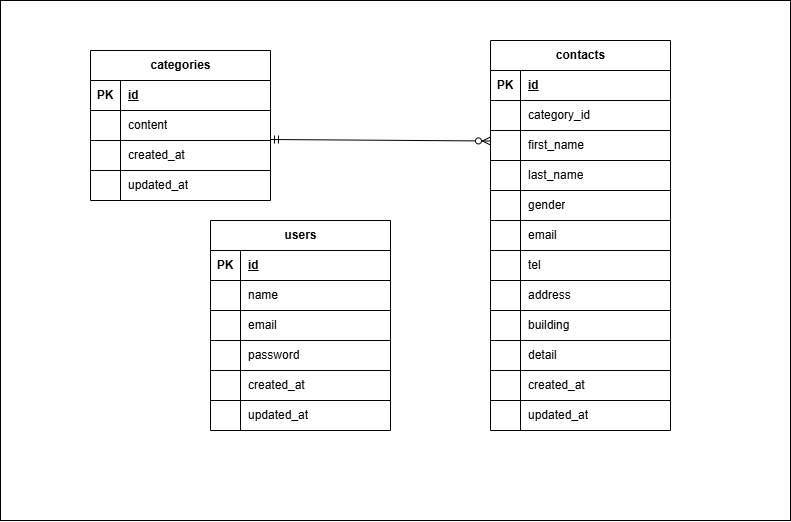

The diagram above was exported from draw.io. Its source (the exported page's mxGraphModel, read from the mxfile embedded in the PNG):
<mxGraphModel dx="953" dy="987" grid="1" gridSize="10" guides="1" tooltips="1" connect="1" arrows="1" fold="1" page="1" pageScale="1" pageWidth="827" pageHeight="1169" math="0" shadow="0">
  <root>
    <mxCell id="0" />
    <mxCell id="98" value="名称未設定レイヤ" parent="0" />
    <mxCell id="99" value="" style="rounded=0;whiteSpace=wrap;html=1;" vertex="1" parent="98">
      <mxGeometry x="40" width="790" height="520" as="geometry" />
    </mxCell>
    <mxCell id="1" parent="0" />
    <mxCell id="2" value="contacts" style="shape=table;startSize=30;container=1;collapsible=1;childLayout=tableLayout;fixedRows=1;rowLines=1;fontStyle=1;align=center;resizeLast=1;html=1;" parent="1" vertex="1">
      <mxGeometry x="530" y="40" width="180" height="390" as="geometry" />
    </mxCell>
    <mxCell id="3" value="" style="shape=tableRow;horizontal=0;startSize=0;swimlaneHead=0;swimlaneBody=0;fillColor=none;collapsible=0;dropTarget=0;points=[[0,0.5],[1,0.5]];portConstraint=eastwest;top=0;left=0;right=0;bottom=1;" parent="2" vertex="1">
      <mxGeometry y="30" width="180" height="30" as="geometry" />
    </mxCell>
    <mxCell id="4" value="PK" style="shape=partialRectangle;connectable=0;fillColor=none;top=0;left=0;bottom=0;right=0;fontStyle=1;overflow=hidden;whiteSpace=wrap;html=1;" parent="3" vertex="1">
      <mxGeometry width="30" height="30" as="geometry">
        <mxRectangle width="30" height="30" as="alternateBounds" />
      </mxGeometry>
    </mxCell>
    <mxCell id="5" value="id" style="shape=partialRectangle;connectable=0;fillColor=none;top=0;left=0;bottom=0;right=0;align=left;spacingLeft=6;fontStyle=5;overflow=hidden;whiteSpace=wrap;html=1;" parent="3" vertex="1">
      <mxGeometry x="30" width="150" height="30" as="geometry">
        <mxRectangle width="150" height="30" as="alternateBounds" />
      </mxGeometry>
    </mxCell>
    <mxCell id="6" value="" style="shape=tableRow;horizontal=0;startSize=0;swimlaneHead=0;swimlaneBody=0;fillColor=none;collapsible=0;dropTarget=0;points=[[0,0.5],[1,0.5]];portConstraint=eastwest;top=0;left=0;right=0;bottom=0;" parent="2" vertex="1">
      <mxGeometry y="60" width="180" height="30" as="geometry" />
    </mxCell>
    <mxCell id="7" value="" style="shape=partialRectangle;connectable=0;fillColor=none;top=0;left=0;bottom=0;right=0;editable=1;overflow=hidden;whiteSpace=wrap;html=1;" parent="6" vertex="1">
      <mxGeometry width="30" height="30" as="geometry">
        <mxRectangle width="30" height="30" as="alternateBounds" />
      </mxGeometry>
    </mxCell>
    <mxCell id="8" value="category_id" style="shape=partialRectangle;connectable=0;fillColor=none;top=0;left=0;bottom=0;right=0;align=left;spacingLeft=6;overflow=hidden;whiteSpace=wrap;html=1;" parent="6" vertex="1">
      <mxGeometry x="30" width="150" height="30" as="geometry">
        <mxRectangle width="150" height="30" as="alternateBounds" />
      </mxGeometry>
    </mxCell>
    <mxCell id="77" style="shape=tableRow;horizontal=0;startSize=0;swimlaneHead=0;swimlaneBody=0;fillColor=none;collapsible=0;dropTarget=0;points=[[0,0.5],[1,0.5]];portConstraint=eastwest;top=0;left=0;right=0;bottom=0;" parent="2" vertex="1">
      <mxGeometry y="90" width="180" height="30" as="geometry" />
    </mxCell>
    <mxCell id="78" style="shape=partialRectangle;connectable=0;fillColor=none;top=0;left=0;bottom=0;right=0;editable=1;overflow=hidden;whiteSpace=wrap;html=1;" parent="77" vertex="1">
      <mxGeometry width="30" height="30" as="geometry">
        <mxRectangle width="30" height="30" as="alternateBounds" />
      </mxGeometry>
    </mxCell>
    <mxCell id="79" value="first_name" style="shape=partialRectangle;connectable=0;fillColor=none;top=0;left=0;bottom=0;right=0;align=left;spacingLeft=6;overflow=hidden;whiteSpace=wrap;html=1;" parent="77" vertex="1">
      <mxGeometry x="30" width="150" height="30" as="geometry">
        <mxRectangle width="150" height="30" as="alternateBounds" />
      </mxGeometry>
    </mxCell>
    <mxCell id="80" style="shape=tableRow;horizontal=0;startSize=0;swimlaneHead=0;swimlaneBody=0;fillColor=none;collapsible=0;dropTarget=0;points=[[0,0.5],[1,0.5]];portConstraint=eastwest;top=0;left=0;right=0;bottom=0;" parent="2" vertex="1">
      <mxGeometry y="120" width="180" height="30" as="geometry" />
    </mxCell>
    <mxCell id="81" style="shape=partialRectangle;connectable=0;fillColor=none;top=0;left=0;bottom=0;right=0;editable=1;overflow=hidden;whiteSpace=wrap;html=1;" parent="80" vertex="1">
      <mxGeometry width="30" height="30" as="geometry">
        <mxRectangle width="30" height="30" as="alternateBounds" />
      </mxGeometry>
    </mxCell>
    <mxCell id="82" value="last_name" style="shape=partialRectangle;connectable=0;fillColor=none;top=0;left=0;bottom=0;right=0;align=left;spacingLeft=6;overflow=hidden;whiteSpace=wrap;html=1;" parent="80" vertex="1">
      <mxGeometry x="30" width="150" height="30" as="geometry">
        <mxRectangle width="150" height="30" as="alternateBounds" />
      </mxGeometry>
    </mxCell>
    <mxCell id="83" style="shape=tableRow;horizontal=0;startSize=0;swimlaneHead=0;swimlaneBody=0;fillColor=none;collapsible=0;dropTarget=0;points=[[0,0.5],[1,0.5]];portConstraint=eastwest;top=0;left=0;right=0;bottom=0;" parent="2" vertex="1">
      <mxGeometry y="150" width="180" height="30" as="geometry" />
    </mxCell>
    <mxCell id="84" style="shape=partialRectangle;connectable=0;fillColor=none;top=0;left=0;bottom=0;right=0;editable=1;overflow=hidden;whiteSpace=wrap;html=1;" parent="83" vertex="1">
      <mxGeometry width="30" height="30" as="geometry">
        <mxRectangle width="30" height="30" as="alternateBounds" />
      </mxGeometry>
    </mxCell>
    <mxCell id="85" value="gender" style="shape=partialRectangle;connectable=0;fillColor=none;top=0;left=0;bottom=0;right=0;align=left;spacingLeft=6;overflow=hidden;whiteSpace=wrap;html=1;" parent="83" vertex="1">
      <mxGeometry x="30" width="150" height="30" as="geometry">
        <mxRectangle width="150" height="30" as="alternateBounds" />
      </mxGeometry>
    </mxCell>
    <mxCell id="86" style="shape=tableRow;horizontal=0;startSize=0;swimlaneHead=0;swimlaneBody=0;fillColor=none;collapsible=0;dropTarget=0;points=[[0,0.5],[1,0.5]];portConstraint=eastwest;top=0;left=0;right=0;bottom=0;" parent="2" vertex="1">
      <mxGeometry y="180" width="180" height="30" as="geometry" />
    </mxCell>
    <mxCell id="87" style="shape=partialRectangle;connectable=0;fillColor=none;top=0;left=0;bottom=0;right=0;editable=1;overflow=hidden;whiteSpace=wrap;html=1;" parent="86" vertex="1">
      <mxGeometry width="30" height="30" as="geometry">
        <mxRectangle width="30" height="30" as="alternateBounds" />
      </mxGeometry>
    </mxCell>
    <mxCell id="88" value="email" style="shape=partialRectangle;connectable=0;fillColor=none;top=0;left=0;bottom=0;right=0;align=left;spacingLeft=6;overflow=hidden;whiteSpace=wrap;html=1;" parent="86" vertex="1">
      <mxGeometry x="30" width="150" height="30" as="geometry">
        <mxRectangle width="150" height="30" as="alternateBounds" />
      </mxGeometry>
    </mxCell>
    <mxCell id="89" style="shape=tableRow;horizontal=0;startSize=0;swimlaneHead=0;swimlaneBody=0;fillColor=none;collapsible=0;dropTarget=0;points=[[0,0.5],[1,0.5]];portConstraint=eastwest;top=0;left=0;right=0;bottom=0;" parent="2" vertex="1">
      <mxGeometry y="210" width="180" height="30" as="geometry" />
    </mxCell>
    <mxCell id="90" style="shape=partialRectangle;connectable=0;fillColor=none;top=0;left=0;bottom=0;right=0;editable=1;overflow=hidden;whiteSpace=wrap;html=1;" parent="89" vertex="1">
      <mxGeometry width="30" height="30" as="geometry">
        <mxRectangle width="30" height="30" as="alternateBounds" />
      </mxGeometry>
    </mxCell>
    <mxCell id="91" value="tel" style="shape=partialRectangle;connectable=0;fillColor=none;top=0;left=0;bottom=0;right=0;align=left;spacingLeft=6;overflow=hidden;whiteSpace=wrap;html=1;" parent="89" vertex="1">
      <mxGeometry x="30" width="150" height="30" as="geometry">
        <mxRectangle width="150" height="30" as="alternateBounds" />
      </mxGeometry>
    </mxCell>
    <mxCell id="92" style="shape=tableRow;horizontal=0;startSize=0;swimlaneHead=0;swimlaneBody=0;fillColor=none;collapsible=0;dropTarget=0;points=[[0,0.5],[1,0.5]];portConstraint=eastwest;top=0;left=0;right=0;bottom=0;" parent="2" vertex="1">
      <mxGeometry y="240" width="180" height="30" as="geometry" />
    </mxCell>
    <mxCell id="93" style="shape=partialRectangle;connectable=0;fillColor=none;top=0;left=0;bottom=0;right=0;editable=1;overflow=hidden;whiteSpace=wrap;html=1;" parent="92" vertex="1">
      <mxGeometry width="30" height="30" as="geometry">
        <mxRectangle width="30" height="30" as="alternateBounds" />
      </mxGeometry>
    </mxCell>
    <mxCell id="94" value="address" style="shape=partialRectangle;connectable=0;fillColor=none;top=0;left=0;bottom=0;right=0;align=left;spacingLeft=6;overflow=hidden;whiteSpace=wrap;html=1;" parent="92" vertex="1">
      <mxGeometry x="30" width="150" height="30" as="geometry">
        <mxRectangle width="150" height="30" as="alternateBounds" />
      </mxGeometry>
    </mxCell>
    <mxCell id="95" style="shape=tableRow;horizontal=0;startSize=0;swimlaneHead=0;swimlaneBody=0;fillColor=none;collapsible=0;dropTarget=0;points=[[0,0.5],[1,0.5]];portConstraint=eastwest;top=0;left=0;right=0;bottom=0;" parent="2" vertex="1">
      <mxGeometry y="270" width="180" height="30" as="geometry" />
    </mxCell>
    <mxCell id="96" style="shape=partialRectangle;connectable=0;fillColor=none;top=0;left=0;bottom=0;right=0;editable=1;overflow=hidden;whiteSpace=wrap;html=1;" parent="95" vertex="1">
      <mxGeometry width="30" height="30" as="geometry">
        <mxRectangle width="30" height="30" as="alternateBounds" />
      </mxGeometry>
    </mxCell>
    <mxCell id="97" value="building" style="shape=partialRectangle;connectable=0;fillColor=none;top=0;left=0;bottom=0;right=0;align=left;spacingLeft=6;overflow=hidden;whiteSpace=wrap;html=1;" parent="95" vertex="1">
      <mxGeometry x="30" width="150" height="30" as="geometry">
        <mxRectangle width="150" height="30" as="alternateBounds" />
      </mxGeometry>
    </mxCell>
    <mxCell id="9" value="" style="shape=tableRow;horizontal=0;startSize=0;swimlaneHead=0;swimlaneBody=0;fillColor=none;collapsible=0;dropTarget=0;points=[[0,0.5],[1,0.5]];portConstraint=eastwest;top=0;left=0;right=0;bottom=0;" parent="2" vertex="1">
      <mxGeometry y="300" width="180" height="30" as="geometry" />
    </mxCell>
    <mxCell id="10" value="" style="shape=partialRectangle;connectable=0;fillColor=none;top=0;left=0;bottom=0;right=0;editable=1;overflow=hidden;whiteSpace=wrap;html=1;" parent="9" vertex="1">
      <mxGeometry width="30" height="30" as="geometry">
        <mxRectangle width="30" height="30" as="alternateBounds" />
      </mxGeometry>
    </mxCell>
    <mxCell id="11" value="detail" style="shape=partialRectangle;connectable=0;fillColor=none;top=0;left=0;bottom=0;right=0;align=left;spacingLeft=6;overflow=hidden;whiteSpace=wrap;html=1;" parent="9" vertex="1">
      <mxGeometry x="30" width="150" height="30" as="geometry">
        <mxRectangle width="150" height="30" as="alternateBounds" />
      </mxGeometry>
    </mxCell>
    <mxCell id="48" style="shape=tableRow;horizontal=0;startSize=0;swimlaneHead=0;swimlaneBody=0;fillColor=none;collapsible=0;dropTarget=0;points=[[0,0.5],[1,0.5]];portConstraint=eastwest;top=0;left=0;right=0;bottom=0;" parent="2" vertex="1">
      <mxGeometry y="330" width="180" height="30" as="geometry" />
    </mxCell>
    <mxCell id="49" style="shape=partialRectangle;connectable=0;fillColor=none;top=0;left=0;bottom=0;right=0;editable=1;overflow=hidden;whiteSpace=wrap;html=1;" parent="48" vertex="1">
      <mxGeometry width="30" height="30" as="geometry">
        <mxRectangle width="30" height="30" as="alternateBounds" />
      </mxGeometry>
    </mxCell>
    <mxCell id="50" value="created_at" style="shape=partialRectangle;connectable=0;fillColor=none;top=0;left=0;bottom=0;right=0;align=left;spacingLeft=6;overflow=hidden;whiteSpace=wrap;html=1;" parent="48" vertex="1">
      <mxGeometry x="30" width="150" height="30" as="geometry">
        <mxRectangle width="150" height="30" as="alternateBounds" />
      </mxGeometry>
    </mxCell>
    <mxCell id="51" style="shape=tableRow;horizontal=0;startSize=0;swimlaneHead=0;swimlaneBody=0;fillColor=none;collapsible=0;dropTarget=0;points=[[0,0.5],[1,0.5]];portConstraint=eastwest;top=0;left=0;right=0;bottom=0;" parent="2" vertex="1">
      <mxGeometry y="360" width="180" height="30" as="geometry" />
    </mxCell>
    <mxCell id="52" style="shape=partialRectangle;connectable=0;fillColor=none;top=0;left=0;bottom=0;right=0;editable=1;overflow=hidden;whiteSpace=wrap;html=1;" parent="51" vertex="1">
      <mxGeometry width="30" height="30" as="geometry">
        <mxRectangle width="30" height="30" as="alternateBounds" />
      </mxGeometry>
    </mxCell>
    <mxCell id="53" value="updated_at" style="shape=partialRectangle;connectable=0;fillColor=none;top=0;left=0;bottom=0;right=0;align=left;spacingLeft=6;overflow=hidden;whiteSpace=wrap;html=1;" parent="51" vertex="1">
      <mxGeometry x="30" width="150" height="30" as="geometry">
        <mxRectangle width="150" height="30" as="alternateBounds" />
      </mxGeometry>
    </mxCell>
    <mxCell id="15" value="categories" style="shape=table;startSize=30;container=1;collapsible=1;childLayout=tableLayout;fixedRows=1;rowLines=1;fontStyle=1;align=center;resizeLast=1;html=1;" parent="1" vertex="1">
      <mxGeometry x="130" y="50" width="180" height="150" as="geometry" />
    </mxCell>
    <mxCell id="16" value="" style="shape=tableRow;horizontal=0;startSize=0;swimlaneHead=0;swimlaneBody=0;fillColor=none;collapsible=0;dropTarget=0;points=[[0,0.5],[1,0.5]];portConstraint=eastwest;top=0;left=0;right=0;bottom=1;" parent="15" vertex="1">
      <mxGeometry y="30" width="180" height="30" as="geometry" />
    </mxCell>
    <mxCell id="17" value="PK" style="shape=partialRectangle;connectable=0;fillColor=none;top=0;left=0;bottom=0;right=0;fontStyle=1;overflow=hidden;whiteSpace=wrap;html=1;" parent="16" vertex="1">
      <mxGeometry width="30" height="30" as="geometry">
        <mxRectangle width="30" height="30" as="alternateBounds" />
      </mxGeometry>
    </mxCell>
    <mxCell id="18" value="id" style="shape=partialRectangle;connectable=0;fillColor=none;top=0;left=0;bottom=0;right=0;align=left;spacingLeft=6;fontStyle=5;overflow=hidden;whiteSpace=wrap;html=1;" parent="16" vertex="1">
      <mxGeometry x="30" width="150" height="30" as="geometry">
        <mxRectangle width="150" height="30" as="alternateBounds" />
      </mxGeometry>
    </mxCell>
    <mxCell id="19" value="" style="shape=tableRow;horizontal=0;startSize=0;swimlaneHead=0;swimlaneBody=0;fillColor=none;collapsible=0;dropTarget=0;points=[[0,0.5],[1,0.5]];portConstraint=eastwest;top=0;left=0;right=0;bottom=0;" parent="15" vertex="1">
      <mxGeometry y="60" width="180" height="30" as="geometry" />
    </mxCell>
    <mxCell id="20" value="" style="shape=partialRectangle;connectable=0;fillColor=none;top=0;left=0;bottom=0;right=0;editable=1;overflow=hidden;whiteSpace=wrap;html=1;" parent="19" vertex="1">
      <mxGeometry width="30" height="30" as="geometry">
        <mxRectangle width="30" height="30" as="alternateBounds" />
      </mxGeometry>
    </mxCell>
    <mxCell id="21" value="content" style="shape=partialRectangle;connectable=0;fillColor=none;top=0;left=0;bottom=0;right=0;align=left;spacingLeft=6;overflow=hidden;whiteSpace=wrap;html=1;" parent="19" vertex="1">
      <mxGeometry x="30" width="150" height="30" as="geometry">
        <mxRectangle width="150" height="30" as="alternateBounds" />
      </mxGeometry>
    </mxCell>
    <mxCell id="42" style="shape=tableRow;horizontal=0;startSize=0;swimlaneHead=0;swimlaneBody=0;fillColor=none;collapsible=0;dropTarget=0;points=[[0,0.5],[1,0.5]];portConstraint=eastwest;top=0;left=0;right=0;bottom=0;" parent="15" vertex="1">
      <mxGeometry y="90" width="180" height="30" as="geometry" />
    </mxCell>
    <mxCell id="43" style="shape=partialRectangle;connectable=0;fillColor=none;top=0;left=0;bottom=0;right=0;editable=1;overflow=hidden;whiteSpace=wrap;html=1;" parent="42" vertex="1">
      <mxGeometry width="30" height="30" as="geometry">
        <mxRectangle width="30" height="30" as="alternateBounds" />
      </mxGeometry>
    </mxCell>
    <mxCell id="44" value="created_at" style="shape=partialRectangle;connectable=0;fillColor=none;top=0;left=0;bottom=0;right=0;align=left;spacingLeft=6;overflow=hidden;whiteSpace=wrap;html=1;" parent="42" vertex="1">
      <mxGeometry x="30" width="150" height="30" as="geometry">
        <mxRectangle width="150" height="30" as="alternateBounds" />
      </mxGeometry>
    </mxCell>
    <mxCell id="45" style="shape=tableRow;horizontal=0;startSize=0;swimlaneHead=0;swimlaneBody=0;fillColor=none;collapsible=0;dropTarget=0;points=[[0,0.5],[1,0.5]];portConstraint=eastwest;top=0;left=0;right=0;bottom=0;" parent="15" vertex="1">
      <mxGeometry y="120" width="180" height="30" as="geometry" />
    </mxCell>
    <mxCell id="46" style="shape=partialRectangle;connectable=0;fillColor=none;top=0;left=0;bottom=0;right=0;editable=1;overflow=hidden;whiteSpace=wrap;html=1;" parent="45" vertex="1">
      <mxGeometry width="30" height="30" as="geometry">
        <mxRectangle width="30" height="30" as="alternateBounds" />
      </mxGeometry>
    </mxCell>
    <mxCell id="47" value="updated_at" style="shape=partialRectangle;connectable=0;fillColor=none;top=0;left=0;bottom=0;right=0;align=left;spacingLeft=6;overflow=hidden;whiteSpace=wrap;html=1;" parent="45" vertex="1">
      <mxGeometry x="30" width="150" height="30" as="geometry">
        <mxRectangle width="150" height="30" as="alternateBounds" />
      </mxGeometry>
    </mxCell>
    <mxCell id="28" style="edgeStyle=none;html=1;startArrow=ERzeroToMany;startFill=0;endArrow=ERmandOne;endFill=0;exitX=0;exitY=0.5;exitDx=0;exitDy=0;" parent="1" edge="1">
      <mxGeometry relative="1" as="geometry">
        <mxPoint x="530" y="140.5" as="sourcePoint" />
        <mxPoint x="310" y="139" as="targetPoint" />
      </mxGeometry>
    </mxCell>
    <mxCell id="55" value="users" style="shape=table;startSize=30;container=1;collapsible=1;childLayout=tableLayout;fixedRows=1;rowLines=1;fontStyle=1;align=center;resizeLast=1;html=1;" parent="1" vertex="1">
      <mxGeometry x="250" y="220" width="180" height="210" as="geometry" />
    </mxCell>
    <mxCell id="56" value="" style="shape=tableRow;horizontal=0;startSize=0;swimlaneHead=0;swimlaneBody=0;fillColor=none;collapsible=0;dropTarget=0;points=[[0,0.5],[1,0.5]];portConstraint=eastwest;top=0;left=0;right=0;bottom=1;" parent="55" vertex="1">
      <mxGeometry y="30" width="180" height="30" as="geometry" />
    </mxCell>
    <mxCell id="57" value="PK" style="shape=partialRectangle;connectable=0;fillColor=none;top=0;left=0;bottom=0;right=0;fontStyle=1;overflow=hidden;whiteSpace=wrap;html=1;" parent="56" vertex="1">
      <mxGeometry width="30" height="30" as="geometry">
        <mxRectangle width="30" height="30" as="alternateBounds" />
      </mxGeometry>
    </mxCell>
    <mxCell id="58" value="id" style="shape=partialRectangle;connectable=0;fillColor=none;top=0;left=0;bottom=0;right=0;align=left;spacingLeft=6;fontStyle=5;overflow=hidden;whiteSpace=wrap;html=1;" parent="56" vertex="1">
      <mxGeometry x="30" width="150" height="30" as="geometry">
        <mxRectangle width="150" height="30" as="alternateBounds" />
      </mxGeometry>
    </mxCell>
    <mxCell id="59" value="" style="shape=tableRow;horizontal=0;startSize=0;swimlaneHead=0;swimlaneBody=0;fillColor=none;collapsible=0;dropTarget=0;points=[[0,0.5],[1,0.5]];portConstraint=eastwest;top=0;left=0;right=0;bottom=0;" parent="55" vertex="1">
      <mxGeometry y="60" width="180" height="30" as="geometry" />
    </mxCell>
    <mxCell id="60" value="" style="shape=partialRectangle;connectable=0;fillColor=none;top=0;left=0;bottom=0;right=0;editable=1;overflow=hidden;whiteSpace=wrap;html=1;" parent="59" vertex="1">
      <mxGeometry width="30" height="30" as="geometry">
        <mxRectangle width="30" height="30" as="alternateBounds" />
      </mxGeometry>
    </mxCell>
    <mxCell id="61" value="name" style="shape=partialRectangle;connectable=0;fillColor=none;top=0;left=0;bottom=0;right=0;align=left;spacingLeft=6;overflow=hidden;whiteSpace=wrap;html=1;" parent="59" vertex="1">
      <mxGeometry x="30" width="150" height="30" as="geometry">
        <mxRectangle width="150" height="30" as="alternateBounds" />
      </mxGeometry>
    </mxCell>
    <mxCell id="71" style="shape=tableRow;horizontal=0;startSize=0;swimlaneHead=0;swimlaneBody=0;fillColor=none;collapsible=0;dropTarget=0;points=[[0,0.5],[1,0.5]];portConstraint=eastwest;top=0;left=0;right=0;bottom=0;" parent="55" vertex="1">
      <mxGeometry y="90" width="180" height="30" as="geometry" />
    </mxCell>
    <mxCell id="72" style="shape=partialRectangle;connectable=0;fillColor=none;top=0;left=0;bottom=0;right=0;editable=1;overflow=hidden;whiteSpace=wrap;html=1;" parent="71" vertex="1">
      <mxGeometry width="30" height="30" as="geometry">
        <mxRectangle width="30" height="30" as="alternateBounds" />
      </mxGeometry>
    </mxCell>
    <mxCell id="73" value="&lt;span style=&quot;color: rgb(0, 0, 0);&quot;&gt;email&lt;/span&gt;" style="shape=partialRectangle;connectable=0;fillColor=none;top=0;left=0;bottom=0;right=0;align=left;spacingLeft=6;overflow=hidden;whiteSpace=wrap;html=1;" parent="71" vertex="1">
      <mxGeometry x="30" width="150" height="30" as="geometry">
        <mxRectangle width="150" height="30" as="alternateBounds" />
      </mxGeometry>
    </mxCell>
    <mxCell id="62" value="" style="shape=tableRow;horizontal=0;startSize=0;swimlaneHead=0;swimlaneBody=0;fillColor=none;collapsible=0;dropTarget=0;points=[[0,0.5],[1,0.5]];portConstraint=eastwest;top=0;left=0;right=0;bottom=0;" parent="55" vertex="1">
      <mxGeometry y="120" width="180" height="30" as="geometry" />
    </mxCell>
    <mxCell id="63" value="" style="shape=partialRectangle;connectable=0;fillColor=none;top=0;left=0;bottom=0;right=0;editable=1;overflow=hidden;whiteSpace=wrap;html=1;" parent="62" vertex="1">
      <mxGeometry width="30" height="30" as="geometry">
        <mxRectangle width="30" height="30" as="alternateBounds" />
      </mxGeometry>
    </mxCell>
    <mxCell id="64" value="password" style="shape=partialRectangle;connectable=0;fillColor=none;top=0;left=0;bottom=0;right=0;align=left;spacingLeft=6;overflow=hidden;whiteSpace=wrap;html=1;" parent="62" vertex="1">
      <mxGeometry x="30" width="150" height="30" as="geometry">
        <mxRectangle width="150" height="30" as="alternateBounds" />
      </mxGeometry>
    </mxCell>
    <mxCell id="65" style="shape=tableRow;horizontal=0;startSize=0;swimlaneHead=0;swimlaneBody=0;fillColor=none;collapsible=0;dropTarget=0;points=[[0,0.5],[1,0.5]];portConstraint=eastwest;top=0;left=0;right=0;bottom=0;" parent="55" vertex="1">
      <mxGeometry y="150" width="180" height="30" as="geometry" />
    </mxCell>
    <mxCell id="66" style="shape=partialRectangle;connectable=0;fillColor=none;top=0;left=0;bottom=0;right=0;editable=1;overflow=hidden;whiteSpace=wrap;html=1;" parent="65" vertex="1">
      <mxGeometry width="30" height="30" as="geometry">
        <mxRectangle width="30" height="30" as="alternateBounds" />
      </mxGeometry>
    </mxCell>
    <mxCell id="67" value="created_at" style="shape=partialRectangle;connectable=0;fillColor=none;top=0;left=0;bottom=0;right=0;align=left;spacingLeft=6;overflow=hidden;whiteSpace=wrap;html=1;" parent="65" vertex="1">
      <mxGeometry x="30" width="150" height="30" as="geometry">
        <mxRectangle width="150" height="30" as="alternateBounds" />
      </mxGeometry>
    </mxCell>
    <mxCell id="68" style="shape=tableRow;horizontal=0;startSize=0;swimlaneHead=0;swimlaneBody=0;fillColor=none;collapsible=0;dropTarget=0;points=[[0,0.5],[1,0.5]];portConstraint=eastwest;top=0;left=0;right=0;bottom=0;" parent="55" vertex="1">
      <mxGeometry y="180" width="180" height="30" as="geometry" />
    </mxCell>
    <mxCell id="69" style="shape=partialRectangle;connectable=0;fillColor=none;top=0;left=0;bottom=0;right=0;editable=1;overflow=hidden;whiteSpace=wrap;html=1;" parent="68" vertex="1">
      <mxGeometry width="30" height="30" as="geometry">
        <mxRectangle width="30" height="30" as="alternateBounds" />
      </mxGeometry>
    </mxCell>
    <mxCell id="70" value="updated_at" style="shape=partialRectangle;connectable=0;fillColor=none;top=0;left=0;bottom=0;right=0;align=left;spacingLeft=6;overflow=hidden;whiteSpace=wrap;html=1;" parent="68" vertex="1">
      <mxGeometry x="30" width="150" height="30" as="geometry">
        <mxRectangle width="150" height="30" as="alternateBounds" />
      </mxGeometry>
    </mxCell>
  </root>
</mxGraphModel>